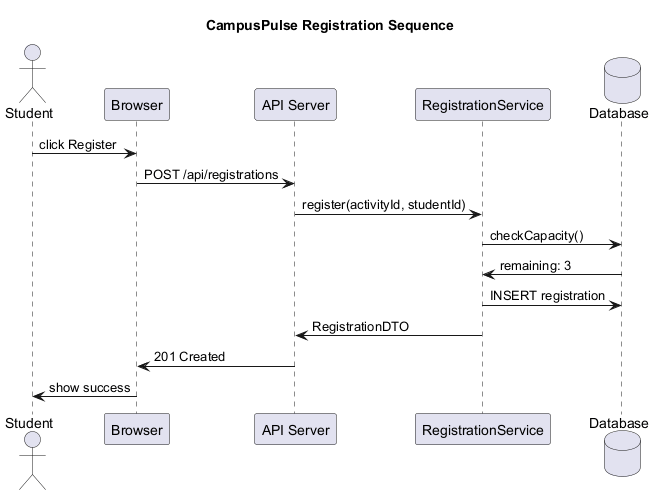

The diagram above was rendered by PlantUML. Its source (embedded in the PNG):
@startuml
skinparam backgroundColor white
title CampusPulse Registration Sequence
actor "Student" as Student
participant "Browser" as Browser
participant "API Server" as API_Server
participant "RegistrationService" as RegistrationService
database "Database" as Database
Student -> Browser : click Register
Browser -> API_Server : POST /api/registrations
API_Server -> RegistrationService : register(activityId, studentId)
RegistrationService -> Database : checkCapacity()
Database -> RegistrationService : remaining: 3
RegistrationService -> Database : INSERT registration
RegistrationService -> API_Server : RegistrationDTO
API_Server -> Browser : 201 Created
Browser -> Student : show success
@enduml